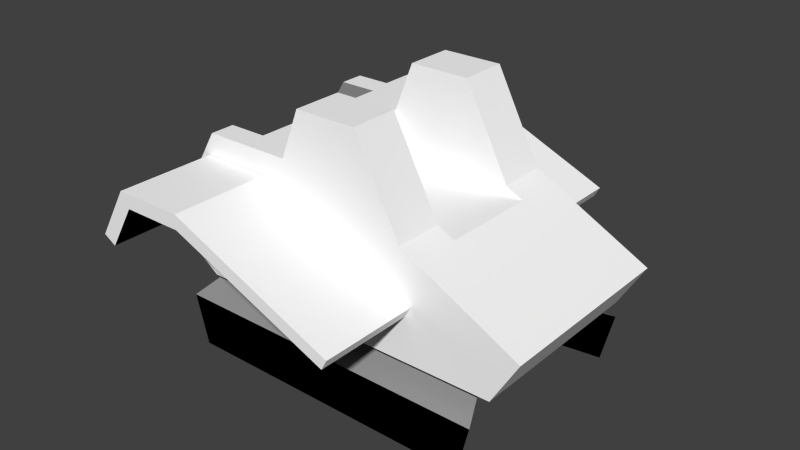 # Source: lem1t.blend  (saved by Blender 2.70.5; exported with 4.5.12 LTS)
import bpy
from mathutils import Matrix  # noqa: F401  (used for matrix-valued properties, if any)

bpy.ops.wm.read_factory_settings(use_empty=True)
scene = bpy.context.scene
scene.name = 'Scene'

# ---- collections
col_collection_1 = bpy.data.collections.new('Collection 1'); scene.collection.children.link(col_collection_1)

# ---- materials (node trees are filled in below, after node groups)
mat_colobotmesh_mat_1 = bpy.data.materials.new('ColobotMesh_mat_1')
mat_colobotmesh_mat_1.alpha_threshold = 0.0
mat_colobotmesh_mat_1.use_transparent_shadow = False
mat_colobotmesh_mat_1.diffuse_color = (0.0, 0.0, 0.0, 1.0)
mat_colobotmesh_mat_1.specular_color = (0.0, 0.0, 0.0)
mat_colobotmesh_mat_1.roughness = 0.5
mat_colobotmesh_mat_2 = bpy.data.materials.new('ColobotMesh_mat_2')
mat_colobotmesh_mat_2.alpha_threshold = 0.0
mat_colobotmesh_mat_2.use_transparent_shadow = False
mat_colobotmesh_mat_2.diffuse_color = (0.3, 0.3, 0.3, 1.0)
mat_colobotmesh_mat_2.specular_color = (0.0, 0.0, 0.0)
mat_colobotmesh_mat_2.roughness = 0.5
mat_colobotmesh_mat_3 = bpy.data.materials.new('ColobotMesh_mat_3')
mat_colobotmesh_mat_3.alpha_threshold = 0.0
mat_colobotmesh_mat_3.use_transparent_shadow = False
mat_colobotmesh_mat_3.diffuse_color = (0.0, 0.0, 0.0, 1.0)
mat_colobotmesh_mat_3.specular_color = (0.0, 0.0, 0.0)
mat_colobotmesh_mat_3.roughness = 0.5
mat_colobotmesh_mat_4 = bpy.data.materials.new('ColobotMesh_mat_4')
mat_colobotmesh_mat_4.alpha_threshold = 0.0
mat_colobotmesh_mat_4.use_transparent_shadow = False
mat_colobotmesh_mat_4.diffuse_color = (1.0, 1.0, 1.0, 1.0)
mat_colobotmesh_mat_4.specular_color = (0.0, 0.0, 0.0)
mat_colobotmesh_mat_4.roughness = 0.5

# ---- material node trees

# ---- world
world_world = bpy.data.worlds.new('World'); scene.world = world_world
world_world.color = (0.05088, 0.05088, 0.05088)
world_world.use_sun_shadow = False
world_world.sun_shadow_jitter_overblur = 0.0
world_world.cycles.sampling_method = 'MANUAL'
world_world.cycles.sample_map_resolution = 256

# ---- meshes
me_colobotmesh = bpy.data.meshes.new('ColobotMesh_')
me_colobotmesh.from_pydata([(-1.498, 4.256, -4.002), (-3.073, 0.5088, -2.294), (2.419, 1.542, 0.7321), (3.038, 0.5075, 2.274), (-3.125, 0.4983, 2.241), (-2.409, 1.527, 0.6996), (2.476, 1.529, -0.7003), (-2.352, 1.539, -0.7345), (3.099, 0.494, -2.261), (3.351, 1.533, -2.254), (2.655, 2.49, -0.5994), (-2.569, 2.494, 0.6009), (-3.37, 1.531, 2.256), (3.294, 1.546, 2.288), (-2.9, 4.542, -2.002), (-2.9, 4.542, -4.002), (-3.313, 1.543, -2.289), (-2.794, 4.996, 1.503), (-4.006, 3.0, 1.503), (-4.131, 2.794, 2.003), (-3.0, 2.0, -1.997), (-1.498, 4.256, 4.01), (-3.528, 3.51, 4.01), (-3.277, 3.36, 4.01), (-2.9, 4.542, 4.01), (-2.725, 4.256, 4.01), (4.009, 2.931, -1.997), (4.009, 2.931, 2.003), (3.464, 2.01, 2.003), (3.464, 2.01, -1.997), (1.589, 4.184, 2.003), (-2.0, 4.998, 1.503), (-2.794, 4.996, 2.003), (-1.0, 5.0, 2.003), (-2.9, 4.542, 2.01), (-3.277, 3.36, 2.01), (-3.528, 3.51, 2.01), (1.824, 3.125, 4.01), (-1.498, 4.545, 4.01), (1.713, 2.918, 4.01), (-2.725, 4.256, 2.01), (1.713, 2.918, 2.01), (-1.498, 4.256, 2.01), (1.824, 3.125, 2.01), (2.594, 2.503, 0.6339), (1.589, 4.184, -1.997), (0.6411, 6.0, -1.997), (-1.0, 5.0, -1.997), (-4.131, 2.794, -1.997), (-2.794, 4.996, -1.997), (-0.6121, 6.0, -1.997), (1.944, 4.0, -1.0), (-3.277, 3.36, -4.002), (-3.277, 3.36, -2.002), (-3.528, 3.51, -2.002), (-3.528, 3.51, -4.002), (-1.498, 4.545, -4.002), (1.824, 3.125, -4.002), (1.713, 2.918, -4.002), (-1.498, 4.545, 2.01), (-1.0, 5.0, -1.0), (-1.498, 4.545, -2.002), (-1.0, 4.0, 1.0), (1.589, 4.184, 1.0), (1.944, 4.0, 1.0), (-1.0, 4.0, -1.0), (1.589, 4.184, -1.0), (1.824, 3.125, -2.002), (-2.517, 2.505, -0.6328), (1.713, 2.918, -2.002), (-2.725, 4.256, -4.002), (-2.725, 4.256, -2.002), (-2.0, 3.0, 1.503), (-4.006, 3.0, -1.497), (-2.0, 3.0, -1.497), (0.6411, 6.0, -1.0), (-0.6121, 6.0, -1.0), (-1.498, 4.256, -2.002), (-1.0, 5.0, 1.0), (-2.0, 4.998, -1.497), (-2.794, 4.996, -1.497), (-3.0, 2.0, 2.003), (-0.6121, 6.0, 2.003), (0.6411, 6.0, 2.003), (-0.6121, 6.0, 1.0), (0.6411, 6.0, 1.0)], [], [(2, 3, 4), (11, 12, 13), (56, 57, 58), (37, 38, 39), (39, 38, 21), (22, 23, 24), (23, 25, 24), (24, 25, 38), (25, 21, 38), (26, 27, 28), (29, 26, 28), (32, 33, 31), (17, 18, 19), (50, 46, 47), (62, 63, 64), (31, 60, 79), (73, 72, 74), (4, 5, 2), (6, 2, 5), (5, 7, 6), (8, 6, 7), (7, 1, 8), (44, 13, 3), (3, 2, 44), (10, 44, 2), (2, 6, 10), (9, 10, 6), (6, 8, 9), (13, 44, 11), (16, 68, 10), (10, 9, 16), (5, 4, 12), (12, 11, 5), (7, 5, 11), (11, 68, 7), (1, 7, 68), (68, 16, 1), (70, 71, 53), (52, 70, 53), (0, 77, 71), (70, 0, 71), (58, 69, 77), (0, 58, 77), (57, 67, 69), (58, 57, 69), (56, 61, 67), (57, 56, 67), (15, 14, 61), (56, 15, 61), (55, 54, 14), (15, 55, 14), (52, 53, 54), (55, 52, 54), (56, 58, 0), (52, 55, 15), (70, 52, 15), (70, 15, 56), (0, 70, 56), (40, 25, 23), (35, 40, 23), (42, 21, 25), (40, 42, 25), (41, 39, 21), (42, 41, 21), (43, 37, 39), (41, 43, 39), (59, 38, 37), (43, 59, 37), (34, 24, 38), (59, 34, 38), (36, 22, 24), (34, 36, 24), (35, 23, 22), (36, 35, 22), (30, 27, 64), (64, 27, 26), (64, 63, 30), (63, 85, 83), (83, 30, 63), (85, 84, 82), (82, 83, 85), (84, 78, 33), (33, 82, 84), (31, 17, 32), (20, 81, 19), (48, 20, 19), (29, 28, 81), (20, 29, 81), (27, 30, 28), (28, 30, 81), (30, 83, 81), (81, 83, 33), (19, 81, 32), (32, 81, 33), (83, 82, 33), (45, 26, 29), (45, 29, 20), (46, 45, 20), (46, 20, 47), (20, 48, 49), (20, 49, 47), (51, 45, 66), (45, 51, 26), (46, 66, 45), (66, 46, 75), (75, 50, 76), (50, 75, 46), (60, 76, 50), (60, 50, 47), (49, 60, 47), (51, 64, 26), (65, 64, 51), (64, 65, 62), (65, 51, 66), (62, 85, 63), (85, 62, 84), (78, 84, 62), (65, 66, 75), (75, 76, 65), (60, 65, 76), (62, 60, 78), (60, 62, 65), (19, 32, 17), (31, 33, 78), (79, 49, 80), (18, 48, 19), (80, 49, 48), (79, 60, 49), (48, 73, 80), (60, 31, 78), (73, 48, 18), (72, 17, 31), (17, 72, 18), (74, 31, 79), (31, 74, 72), (79, 80, 74), (73, 74, 80), (72, 73, 18)])
me_colobotmesh.polygons.foreach_set('material_index', [0, 1, 3, 3, 3, 3, 3, 3, 3, 3, 3, 3, 3, 3, 3, 3, 3, 0, 0, 0, 0, 0, 0, 0, 0, 0, 0, 0, 1, 1, 1, 0, 0, 0, 0, 0, 0, 2, 2, 2, 2, 2, 2, 3, 3, 3, 3, 3, 3, 3, 3, 3, 3, 3, 3, 3, 3, 3, 2, 2, 2, 2, 2, 2, 3, 3, 3, 3, 3, 3, 3, 3, 3, 3, 3, 3, 3, 3, 3, 3, 3, 3, 3, 3, 3, 3, 0, 0, 3, 3, 3, 3, 3, 3, 3, 3, 3, 3, 3, 3, 3, 3, 3, 3, 3, 3, 3, 3, 3, 3, 3, 3, 3, 3, 3, 3, 3, 3, 3, 3, 3, 3, 3, 3, 3, 3, 3, 3, 3, 3, 3, 1, 1, 1, 1, 1, 1, 3])
_uv = me_colobotmesh.uv_layers.new(name='UV_1')
_uv.uv.foreach_set('vector', [0.8257, 0.2463, 0.834, 0.166, 0.752, 0.1677, 0.7618, 0.248, 0.752, 0.1676, 0.834, 0.166, 0.5791, 0.9941, 0.584, 0.9873, 0.5838, 0.9863, 0.584, 0.9873, 0.5791, 0.9941, 0.5838, 0.9863, 0.5838, 0.9863, 0.5791, 0.9941, 0.5791, 0.9928, 0.5762, 0.9892, 0.5765, 0.9884, 0.5771, 0.9941, 0.5765, 0.9884, 0.5773, 0.9928, 0.5771, 0.9941, 0.5771, 0.9941, 0.5773, 0.9928, 0.5791, 0.9941, 0.5773, 0.9928, 0.5791, 0.9928, 0.5791, 0.9941, 0.502, 0.8262, 0.748, 0.8262, 0.748, 0.7754, 0.502, 0.7754, 0.502, 0.8262, 0.748, 0.7754, 0.748, 0.6621, 0.748, 0.7715, 0.7172, 0.7105, 0.7172, 0.6582, 0.7172, 0.5165, 0.748, 0.502, 0.2164, 0.998, 0.2928, 0.998, 0.1928, 0.9365, 0.6113, 0.9941, 0.6045, 0.9863, 0.6035, 0.9941, 0.7172, 0.7105, 0.5633, 0.7715, 0.5327, 0.7105, 0.752, 0.3145, 0.873, 0.498, 0.873, 0.3145, 0.752, 0.1677, 0.7615, 0.248, 0.8257, 0.2463, 0.834, 0.2461, 0.833, 0.166, 0.752, 0.1678, 0.752, 0.1678, 0.7529, 0.248, 0.834, 0.2461, 0.834, 0.1677, 0.8257, 0.248, 0.7615, 0.2463, 0.7615, 0.2463, 0.752, 0.166, 0.834, 0.1677, 0.7683, 0.248, 0.834, 0.166, 0.81, 0.1667, 0.81, 0.1667, 0.752, 0.2432, 0.7683, 0.248, 0.834, 0.2423, 0.8127, 0.1716, 0.752, 0.166, 0.752, 0.166, 0.7717, 0.248, 0.834, 0.2423, 0.834, 0.1663, 0.7688, 0.248, 0.752, 0.2431, 0.752, 0.2431, 0.8104, 0.166, 0.834, 0.1663, 0.834, 0.166, 0.8254, 0.2464, 0.7618, 0.248, 0.752, 0.166, 0.7618, 0.2464, 0.8254, 0.248, 0.8254, 0.248, 0.834, 0.1677, 0.752, 0.166, 0.834, 0.2432, 0.7729, 0.1667, 0.752, 0.166, 0.752, 0.166, 0.8203, 0.248, 0.834, 0.2432, 0.834, 0.248, 0.8126, 0.166, 0.752, 0.1717, 0.752, 0.1717, 0.7716, 0.2422, 0.834, 0.248, 0.7724, 0.166, 0.834, 0.243, 0.8199, 0.248, 0.8199, 0.248, 0.752, 0.1663, 0.7724, 0.166, 0.0, 1.0, 0.0, 1.0, 0.0, 1.0, 0.0, 1.0, 0.0, 1.0, 0.0, 1.0, 0.0, 1.0, 0.0, 1.0, 0.0, 1.0, 0.0, 1.0, 0.0, 1.0, 0.0, 1.0, 0.0, 1.0, 0.0, 1.0, 0.0, 1.0, 0.0, 1.0, 0.0, 1.0, 0.0, 1.0, 0.5762, 0.9941, 0.584, 0.9941, 0.584, 0.9863, 0.5762, 0.9863, 0.5762, 0.9941, 0.584, 0.9863, 0.001953, 0.2871, 0.123, 0.2871, 0.123, 0.001953, 0.001953, 0.001953, 0.001953, 0.2871, 0.123, 0.001953, 0.001953, 0.4043, 0.123, 0.4043, 0.123, 0.291, 0.001953, 0.291, 0.001953, 0.4043, 0.123, 0.291, 0.001953, 0.498, 0.123, 0.498, 0.123, 0.4082, 0.001953, 0.4082, 0.001953, 0.498, 0.123, 0.4082, 0.5762, 0.9863, 0.584, 0.9863, 0.584, 0.9941, 0.5762, 0.9941, 0.5762, 0.9863, 0.584, 0.9941, 0.5791, 0.9941, 0.5838, 0.9863, 0.5791, 0.9928, 0.5765, 0.9884, 0.5762, 0.9892, 0.5771, 0.9941, 0.5773, 0.9928, 0.5765, 0.9884, 0.5771, 0.9941, 0.5773, 0.9928, 0.5771, 0.9941, 0.5791, 0.9941, 0.5791, 0.9928, 0.5773, 0.9928, 0.5791, 0.9941, 0.0, 1.0, 0.0, 1.0, 0.0, 1.0, 0.0, 1.0, 0.0, 1.0, 0.0, 1.0, 0.0, 1.0, 0.0, 1.0, 0.0, 1.0, 0.0, 1.0, 0.0, 1.0, 0.0, 1.0, 0.0, 1.0, 0.0, 1.0, 0.0, 1.0, 0.0, 1.0, 0.0, 1.0, 0.0, 1.0, 0.5762, 0.9941, 0.584, 0.9941, 0.584, 0.9863, 0.5762, 0.9863, 0.5762, 0.9941, 0.584, 0.9863, 0.123, 0.2871, 0.001953, 0.2871, 0.001953, 0.001953, 0.123, 0.001953, 0.123, 0.2871, 0.001953, 0.001953, 0.123, 0.4043, 0.001953, 0.4043, 0.001953, 0.291, 0.123, 0.291, 0.123, 0.4043, 0.001953, 0.291, 0.123, 0.498, 0.001953, 0.498, 0.001953, 0.4082, 0.123, 0.4082, 0.123, 0.498, 0.001953, 0.4082, 0.5762, 0.9863, 0.584, 0.9863, 0.584, 0.9941, 0.5762, 0.9941, 0.5762, 0.9863, 0.584, 0.9941, 0.748, 0.998, 0.748, 0.8301, 0.6863, 0.9734, 0.6863, 0.9734, 0.748, 0.8301, 0.502, 0.8301, 0.6863, 0.9734, 0.6863, 0.998, 0.748, 0.998, 0.6113, 0.9941, 0.6113, 0.9863, 0.6035, 0.9863, 0.6035, 0.9863, 0.6035, 0.9941, 0.6113, 0.9941, 0.6035, 0.9941, 0.6113, 0.9941, 0.6113, 0.9863, 0.6113, 0.9863, 0.6035, 0.9863, 0.6035, 0.9941, 0.6113, 0.9863, 0.6113, 0.9941, 0.6035, 0.9941, 0.6035, 0.9941, 0.6035, 0.9863, 0.6113, 0.9863, 0.7172, 0.7105, 0.7172, 0.6621, 0.748, 0.6621, 0.502, 0.4395, 0.748, 0.4395, 0.748, 0.498, 0.502, 0.498, 0.502, 0.4395, 0.748, 0.498, 0.6035, 0.9941, 0.6113, 0.9941, 0.6113, 0.9863, 0.6035, 0.9863, 0.6035, 0.9941, 0.6113, 0.9863, 0.498, 0.8092, 0.3505, 0.8863, 0.4648, 0.7526, 0.4648, 0.7526, 0.3505, 0.8863, 0.0709, 0.752, 0.3505, 0.8863, 0.2928, 0.998, 0.0709, 0.752, 0.0709, 0.752, 0.2928, 0.998, 0.1928, 0.9365, 0.001953, 0.8008, 0.0709, 0.752, 0.08343, 0.9363, 0.08343, 0.9363, 0.0709, 0.752, 0.1928, 0.9365, 0.2928, 0.998, 0.2164, 0.998, 0.1928, 0.9365, 0.3505, 0.8863, 0.498, 0.8092, 0.4648, 0.7526, 0.3505, 0.8863, 0.4648, 0.7526, 0.0709, 0.752, 0.2928, 0.998, 0.3505, 0.8863, 0.0709, 0.752, 0.2928, 0.998, 0.0709, 0.752, 0.1928, 0.9365, 0.0709, 0.752, 0.001953, 0.8008, 0.08343, 0.9363, 0.0709, 0.752, 0.08343, 0.9363, 0.1928, 0.9365, 0.5633, 0.9734, 0.502, 0.998, 0.5633, 0.998, 0.502, 0.998, 0.5633, 0.9734, 0.502, 0.8301, 0.6113, 0.9863, 0.6035, 0.9941, 0.6113, 0.9941, 0.6035, 0.9941, 0.6113, 0.9863, 0.6035, 0.9863, 0.6035, 0.9863, 0.6113, 0.9941, 0.6113, 0.9863, 0.6113, 0.9941, 0.6035, 0.9863, 0.6035, 0.9941, 0.6035, 0.9941, 0.6035, 0.9863, 0.6113, 0.9863, 0.6035, 0.9941, 0.6113, 0.9863, 0.6113, 0.9941, 0.502, 0.6621, 0.5633, 0.7715, 0.502, 0.7715, 0.5633, 0.9734, 0.6863, 0.9734, 0.502, 0.8301, 0.6113, 0.9941, 0.6035, 0.9863, 0.6035, 0.9941, 0.6035, 0.9863, 0.6113, 0.9941, 0.6113, 0.9863, 0.6113, 0.9941, 0.6035, 0.9941, 0.6045, 0.9863, 0.6113, 0.9941, 0.6064, 0.9863, 0.6035, 0.9934, 0.6064, 0.9863, 0.6113, 0.9941, 0.6102, 0.9863, 0.6113, 0.9902, 0.6102, 0.9863, 0.6113, 0.9941, 0.6113, 0.9941, 0.6035, 0.9934, 0.6064, 0.9863, 0.6064, 0.9863, 0.6102, 0.9863, 0.6113, 0.9941, 0.6113, 0.9902, 0.6113, 0.9941, 0.6102, 0.9863, 0.6035, 0.9941, 0.6113, 0.9863, 0.6035, 0.9863, 0.6113, 0.9863, 0.6035, 0.9941, 0.6113, 0.9941, 0.748, 0.502, 0.748, 0.6582, 0.7172, 0.6582, 0.7172, 0.7105, 0.748, 0.7715, 0.6863, 0.7715, 0.5327, 0.7105, 0.502, 0.6621, 0.5327, 0.6621, 0.7172, 0.5165, 0.502, 0.502, 0.748, 0.502, 0.5327, 0.6582, 0.502, 0.6582, 0.502, 0.502, 0.5327, 0.7105, 0.5633, 0.7715, 0.502, 0.6621, 0.502, 0.502, 0.5327, 0.5165, 0.5327, 0.6582, 0.5633, 0.7715, 0.7172, 0.7105, 0.6863, 0.7715, 0.5327, 0.5165, 0.502, 0.502, 0.7172, 0.5165, 0.834, 0.166, 0.8015, 0.248, 0.834, 0.248, 0.8015, 0.248, 0.834, 0.166, 0.752, 0.166, 0.752, 0.166, 0.834, 0.248, 0.752, 0.248, 0.834, 0.248, 0.752, 0.166, 0.834, 0.166, 0.834, 0.248, 0.8015, 0.248, 0.834, 0.166, 0.752, 0.166, 0.834, 0.166, 0.8015, 0.248, 0.873, 0.498, 0.752, 0.3145, 0.752, 0.498])
_uv.active_render = True
_uv = me_colobotmesh.uv_layers.new(name='UV_2')
_uv.uv.foreach_set('vector', [0.8019, 0.5914, 0.8723, 0.7836, 0.1714, 0.7794, 0.2346, 0.5751, 0.1435, 0.7813, 0.9014, 0.7853, 0.3563, 0.7357, 0.7342, 0.4779, 0.7216, 0.4403, 0.7342, 0.4779, 0.3563, 0.7357, 0.7216, 0.4403, 0.7216, 0.4403, 0.3563, 0.7357, 0.3563, 0.6832, 0.1255, 0.5478, 0.1541, 0.5204, 0.1969, 0.7352, 0.1541, 0.5204, 0.2168, 0.6832, 0.1969, 0.7352, 0.1969, 0.7352, 0.2168, 0.6832, 0.3563, 0.7357, 0.2168, 0.6832, 0.3563, 0.6832, 0.3563, 0.7357, 0.2513, 0.4426, 0.7499, 0.4426, 0.7499, 0.2754, 0.2513, 0.2754, 0.2513, 0.4426, 0.7499, 0.2754, 0.209, 0.7499, 0.413, 0.7499, 0.2993, 0.6875, 0.6875, 0.8177, 0.6875, 0.4551, 0.7499, 0.4178, 0.4572, 1.0, 0.5997, 1.0, 0.413, 0.8184, 0.413, 0.6368, 0.7075, 0.6702, 0.7479, 0.6368, 0.2993, 0.6875, 0.413, 0.3755, 0.2993, 0.3136, 0.07109, 0.3136, 0.2993, 0.6875, 0.2993, 0.3136, 0.1714, 0.7794, 0.2528, 0.5874, 0.8019, 0.5914, 0.8083, 0.4129, 0.8019, 0.5914, 0.2528, 0.5874, 0.2528, 0.5874, 0.2592, 0.4086, 0.8083, 0.4129, 0.8792, 0.2183, 0.8083, 0.4129, 0.2592, 0.4086, 0.2592, 0.4086, 0.1773, 0.2142, 0.8792, 0.2183, 0.5792, 0.365, 0.7853, 0.191, 0.7836, 0.002451, 0.7836, 0.002451, 0.5914, 0.1903, 0.5792, 0.365, 0.4255, 0.3625, 0.5792, 0.365, 0.5914, 0.1903, 0.5914, 0.1903, 0.4129, 0.188, 0.4255, 0.3625, 0.2192, 0.1888, 0.4255, 0.3625, 0.4129, 0.188, 0.4129, 0.188, 0.2183, 0.0, 0.2192, 0.1888, 0.9014, 0.7853, 0.8217, 0.5792, 0.2346, 0.5751, 0.15, 0.2149, 0.2405, 0.4213, 0.8287, 0.4255, 0.8287, 0.4255, 0.9079, 0.2192, 0.15, 0.2149, 0.5874, 0.1876, 0.7794, 0.000781, 0.7813, 0.1884, 0.7813, 0.1884, 0.5751, 0.3633, 0.5874, 0.1876, 0.4086, 0.1898, 0.5874, 0.1876, 0.5751, 0.3633, 0.5751, 0.3633, 0.4213, 0.3652, 0.4086, 0.1898, 0.2142, 0.002691, 0.4086, 0.1898, 0.4213, 0.3652, 0.4213, 0.3652, 0.2149, 0.1905, 0.2142, 0.002691, 0.001413, 0.6832, 0.2507, 0.6832, 0.2507, 0.5204, 0.001413, 0.5204, 0.001413, 0.6832, 0.2507, 0.5204, 0.3563, 0.001413, 0.3563, 0.2507, 0.2168, 0.2507, 0.2168, 0.001413, 0.3563, 0.001413, 0.2168, 0.2507, 0.7216, 0.001413, 0.7216, 0.2507, 0.3563, 0.2507, 0.3563, 0.001413, 0.7216, 0.001413, 0.3563, 0.2507, 0.001413, 0.4779, 0.2507, 0.4779, 0.2507, 0.4403, 0.001413, 0.4403, 0.001413, 0.4779, 0.2507, 0.4403, 0.3563, 0.001413, 0.3563, 0.2507, 0.7342, 0.2507, 0.7342, 0.001413, 0.3563, 0.001413, 0.7342, 0.2507, 0.1969, 0.001413, 0.1969, 0.2507, 0.3563, 0.2507, 0.3563, 0.001413, 0.1969, 0.001413, 0.3563, 0.2507, 0.001413, 0.5478, 0.2507, 0.5478, 0.2507, 0.7352, 0.001413, 0.7352, 0.001413, 0.5478, 0.2507, 0.7352, 0.1541, 0.001413, 0.1541, 0.2507, 0.1255, 0.2507, 0.1255, 0.001413, 0.1541, 0.001413, 0.1255, 0.2507, 0.3563, 0.7357, 0.7216, 0.4403, 0.3563, 0.6832, 0.1541, 0.5204, 0.1255, 0.5478, 0.1969, 0.7352, 0.2168, 0.6832, 0.1541, 0.5204, 0.1969, 0.7352, 0.2168, 0.6832, 0.1969, 0.7352, 0.3563, 0.7357, 0.3563, 0.6832, 0.2168, 0.6832, 0.3563, 0.7357, 0.7507, 0.6832, 1.0, 0.6832, 1.0, 0.5204, 0.7507, 0.5204, 0.7507, 0.6832, 1.0, 0.5204, 0.3563, 0.7507, 0.3563, 1.0, 0.2168, 1.0, 0.2168, 0.7507, 0.3563, 0.7507, 0.2168, 1.0, 0.7216, 0.7507, 0.7216, 1.0, 0.3563, 1.0, 0.3563, 0.7507, 0.7216, 0.7507, 0.3563, 1.0, 0.7507, 0.4779, 1.0, 0.4779, 1.0, 0.4403, 0.7507, 0.4403, 0.7507, 0.4779, 1.0, 0.4403, 0.3563, 0.7507, 0.3563, 1.0, 0.7342, 1.0, 0.7342, 0.7507, 0.3563, 0.7507, 0.7342, 1.0, 0.1969, 0.7507, 0.1969, 1.0, 0.3563, 1.0, 0.3563, 0.7507, 0.1969, 0.7507, 0.3563, 1.0, 0.7507, 0.5478, 1.0, 0.5478, 1.0, 0.7352, 0.7507, 0.7352, 0.7507, 0.5478, 1.0, 0.7352, 0.1541, 0.7507, 0.1541, 1.0, 0.1255, 1.0, 0.1255, 0.7507, 0.1541, 0.7507, 0.1255, 1.0, 0.7075, 0.7499, 0.9828, 0.7499, 0.7479, 0.6248, 0.7479, 0.6248, 0.9828, 0.7499, 0.9828, 0.2513, 0.7479, 0.6248, 0.7075, 0.6248, 0.7075, 0.7499, 0.6248, 0.6702, 0.6248, 1.0, 0.7499, 1.0, 0.7499, 1.0, 0.7499, 0.6702, 0.6248, 0.6702, 0.5997, 0.6248, 0.4572, 0.6248, 0.4572, 0.7499, 0.4572, 0.7499, 0.5997, 0.7499, 0.5997, 0.6248, 0.6248, 1.0, 0.6248, 0.8184, 0.7499, 0.8184, 0.7499, 0.8184, 0.7499, 1.0, 0.6248, 1.0, 0.2993, 0.6875, 0.209, 0.6875, 0.209, 0.7499, 0.1856, 0.2513, 0.1856, 0.7499, 0.05689, 0.7499, 0.05689, 0.2513, 0.1856, 0.2513, 0.05689, 0.7499, 0.9207, 0.2513, 0.9207, 0.7499, 0.1856, 0.7499, 0.1856, 0.2513, 0.9207, 0.2513, 0.1856, 0.7499, 0.9828, 0.4426, 0.7075, 0.6702, 0.9207, 0.2754, 0.9207, 0.2754, 0.7075, 0.6702, 0.1856, 0.2735, 0.7075, 0.6702, 0.5997, 1.0, 0.1856, 0.2735, 0.1856, 0.2735, 0.5997, 1.0, 0.413, 0.8184, 0.05689, 0.4178, 0.1856, 0.2735, 0.209, 0.8177, 0.209, 0.8177, 0.1856, 0.2735, 0.413, 0.8184, 0.5997, 1.0, 0.4572, 1.0, 0.413, 0.8184, 0.7075, 0.6702, 0.9828, 0.4426, 0.9207, 0.2754, 0.7075, 0.6702, 0.9207, 0.2754, 0.1856, 0.2735, 0.5997, 1.0, 0.7075, 0.6702, 0.1856, 0.2735, 0.5997, 1.0, 0.1856, 0.2735, 0.413, 0.8184, 0.1856, 0.2735, 0.05689, 0.4178, 0.209, 0.8177, 0.1856, 0.2735, 0.209, 0.8177, 0.413, 0.8184, 0.7479, 0.3755, 0.7075, 0.2513, 0.7075, 0.3755, 0.7075, 0.2513, 0.7479, 0.3755, 0.9828, 0.2513, 0.2513, 1.0, 0.3755, 0.6702, 0.2513, 0.6702, 0.3755, 0.6702, 0.2513, 1.0, 0.3755, 1.0, 0.5997, 0.3755, 0.4572, 0.2513, 0.4572, 0.3755, 0.4572, 0.2513, 0.5997, 0.3755, 0.5997, 0.2513, 0.3755, 0.8184, 0.3755, 1.0, 0.2513, 1.0, 0.3755, 0.8184, 0.2513, 1.0, 0.2513, 0.8184, 0.209, 0.2513, 0.413, 0.3755, 0.413, 0.2513, 0.7479, 0.3755, 0.7479, 0.6248, 0.9828, 0.2513, 0.413, 0.3755, 0.7479, 0.6248, 0.7479, 0.3755, 0.7479, 0.6248, 0.413, 0.3755, 0.413, 0.6248, 0.413, 0.6368, 0.7479, 0.6368, 0.7075, 0.6702, 0.413, 0.6368, 0.5997, 1.0, 0.7075, 0.6702, 0.5997, 1.0, 0.413, 0.6368, 0.4572, 1.0, 0.413, 0.8184, 0.4572, 1.0, 0.413, 0.6368, 0.413, 0.6368, 0.7075, 0.6702, 0.5997, 1.0, 0.5997, 1.0, 0.4572, 1.0, 0.413, 0.6368, 0.413, 0.8184, 0.413, 0.6368, 0.4572, 1.0, 0.6248, 0.6368, 0.3755, 0.8184, 0.6248, 0.8184, 0.3755, 0.8184, 0.6248, 0.6368, 0.3755, 0.6368, 0.7499, 0.4178, 0.7499, 0.8177, 0.6875, 0.8177, 0.2993, 0.6875, 0.413, 0.7499, 0.413, 0.6248, 0.2993, 0.3136, 0.209, 0.2513, 0.209, 0.3136, 0.6875, 0.4551, 0.2513, 0.4178, 0.7499, 0.4178, 0.3136, 0.8177, 0.2513, 0.8177, 0.2513, 0.4178, 0.2993, 0.3136, 0.413, 0.3755, 0.209, 0.2513, 0.2513, 0.4178, 0.3136, 0.4551, 0.3136, 0.8177, 0.413, 0.3755, 0.2993, 0.6875, 0.413, 0.6248, 0.3136, 0.4551, 0.2513, 0.4178, 0.6875, 0.4551, 0.2993, 0.4551, 0.209, 0.8177, 0.2993, 0.818, 0.209, 0.8177, 0.2993, 0.4551, 0.07109, 0.4551, 0.3136, 0.4551, 0.6875, 0.818, 0.3136, 0.818, 0.6875, 0.818, 0.3136, 0.4551, 0.6875, 0.4551, 0.2993, 0.818, 0.209, 0.8177, 0.2993, 0.4551, 0.07109, 0.4551, 0.2993, 0.4551, 0.209, 0.8177, 0.2993, 0.6875, 0.07109, 0.3136, 0.07109, 0.6875])
me_colobotmesh.materials.append(mat_colobotmesh_mat_1)
me_colobotmesh.materials.append(mat_colobotmesh_mat_2)
me_colobotmesh.materials.append(mat_colobotmesh_mat_3)
me_colobotmesh.materials.append(mat_colobotmesh_mat_4)
me_colobotmesh.use_remesh_preserve_volume = False
me_colobotmesh.use_remesh_preserve_attributes = False
me_colobotmesh.use_mirror_vertex_groups = False
me_colobotmesh.update()
me_cylinder = bpy.data.meshes.new('Cylinder')
me_cylinder.from_pydata([(-1.745, -0.5293, -3.023), (-1.745, -0.3058, -3.497), (-1.745, -0.3058, -2.497), (-1.703, -0.3101, -3.486), (-1.702, -0.3101, -2.497), (-1.663, -0.3228, -3.475), (-1.66, -0.3228, -2.497), (-1.625, -0.3435, -3.465), (-1.621, -0.3435, -2.497), (-1.593, -0.3713, -3.456), (-1.587, -0.3713, -2.497), (-1.566, -0.4052, -3.449), (-1.559, -0.4052, -2.497), (-1.546, -0.4438, -3.444), (-1.539, -0.4438, -2.497), (-1.534, -0.4857, -3.441), (-1.526, -0.4857, -2.497), (-1.529, -0.5293, -3.44), (-1.522, -0.5293, -2.497), (-1.534, -0.5729, -3.441), (-1.526, -0.5729, -2.497), (-1.546, -0.6149, -3.444), (-1.539, -0.6149, -2.497), (-1.566, -0.6535, -3.449), (-1.559, -0.6535, -2.497), (-1.593, -0.6874, -3.456), (-1.587, -0.6874, -2.497), (-1.625, -0.7152, -3.465), (-1.621, -0.7152, -2.497), (-1.663, -0.7358, -3.475), (-1.66, -0.7358, -2.497), (-1.703, -0.7486, -3.486), (-1.702, -0.7486, -2.497), (-1.745, -0.7529, -3.497), (-1.745, -0.7529, -2.497), (-1.787, -0.7486, -3.509), (-1.789, -0.7486, -2.497), (-1.828, -0.7358, -3.52), (-1.831, -0.7358, -2.497), (-1.865, -0.7152, -3.53), (-1.869, -0.7152, -2.497), (-1.898, -0.6874, -3.538), (-1.903, -0.6874, -2.497), (-1.925, -0.6535, -3.545), (-1.931, -0.6535, -2.497), (-1.945, -0.6149, -3.551), (-1.952, -0.6149, -2.497), (-1.957, -0.5729, -3.554), (-1.965, -0.5729, -2.497), (-1.961, -0.5293, -3.555), (-1.969, -0.5293, -2.497), (-1.957, -0.4857, -3.554), (-1.965, -0.4857, -2.497), (-1.945, -0.4438, -3.551), (-1.952, -0.4438, -2.497), (-1.925, -0.4052, -3.545), (-1.931, -0.4052, -2.497), (-1.898, -0.3713, -3.538), (-1.903, -0.3713, -2.497), (-1.865, -0.3435, -3.53), (-1.869, -0.3435, -2.497), (-1.828, -0.3228, -3.52), (-1.831, -0.3228, -2.497), (-1.787, -0.3101, -3.509), (-1.789, -0.3101, -2.497)], [], [(0, 1, 3), (1, 2, 4, 3), (0, 3, 5), (3, 4, 6, 5), (0, 5, 7), (5, 6, 8, 7), (0, 7, 9), (7, 8, 10, 9), (0, 9, 11), (9, 10, 12, 11), (0, 11, 13), (11, 12, 14, 13), (0, 13, 15), (13, 14, 16, 15), (0, 15, 17), (15, 16, 18, 17), (0, 17, 19), (17, 18, 20, 19), (0, 19, 21), (19, 20, 22, 21), (0, 21, 23), (21, 22, 24, 23), (0, 23, 25), (23, 24, 26, 25), (0, 25, 27), (25, 26, 28, 27), (0, 27, 29), (27, 28, 30, 29), (0, 29, 31), (29, 30, 32, 31), (0, 31, 33), (31, 32, 34, 33), (0, 33, 35), (33, 34, 36, 35), (0, 35, 37), (35, 36, 38, 37), (0, 37, 39), (37, 38, 40, 39), (0, 39, 41), (39, 40, 42, 41), (0, 41, 43), (41, 42, 44, 43), (0, 43, 45), (43, 44, 46, 45), (0, 45, 47), (45, 46, 48, 47), (0, 47, 49), (47, 48, 50, 49), (0, 49, 51), (49, 50, 52, 51), (0, 51, 53), (51, 52, 54, 53), (0, 53, 55), (53, 54, 56, 55), (0, 55, 57), (55, 56, 58, 57), (0, 57, 59), (57, 58, 60, 59), (0, 59, 61), (59, 60, 62, 61), (0, 61, 63), (61, 62, 64, 63), (0, 63, 1), (63, 64, 2, 1)])
_uv = me_cylinder.uv_layers.new(name='UVMap')
_uv.uv.foreach_set('vector', [0.6097, 0.9892, 0.6107, 0.9889, 0.6108, 0.9891, 0.6107, 0.9889, 0.607, 0.99, 0.6069, 0.9894, 0.6108, 0.9891, 0.6097, 0.9892, 0.6108, 0.9891, 0.6108, 0.9893, 0.6108, 0.9891, 0.6069, 0.9894, 0.6069, 0.9888, 0.6108, 0.9893, 0.6097, 0.9892, 0.6108, 0.9893, 0.6107, 0.9895, 0.6108, 0.9893, 0.6069, 0.9888, 0.607, 0.9883, 0.6107, 0.9895, 0.6097, 0.9892, 0.6107, 0.9895, 0.6107, 0.9897, 0.6107, 0.9895, 0.607, 0.9883, 0.6073, 0.9877, 0.6107, 0.9897, 0.6097, 0.9892, 0.6107, 0.9897, 0.6105, 0.9899, 0.6107, 0.9897, 0.6073, 0.9877, 0.6077, 0.9873, 0.6105, 0.9899, 0.6097, 0.9892, 0.6105, 0.9899, 0.6104, 0.99, 0.6105, 0.9899, 0.6077, 0.9873, 0.6081, 0.9869, 0.6104, 0.99, 0.6097, 0.9892, 0.6104, 0.99, 0.6102, 0.9902, 0.6104, 0.99, 0.6081, 0.9869, 0.6086, 0.9866, 0.6102, 0.9902, 0.6097, 0.9892, 0.6102, 0.9902, 0.6099, 0.9902, 0.6102, 0.9902, 0.6086, 0.9866, 0.6092, 0.9865, 0.6099, 0.9902, 0.6097, 0.9892, 0.6099, 0.9902, 0.6097, 0.9903, 0.6099, 0.9902, 0.6092, 0.9865, 0.6098, 0.9864, 0.6097, 0.9903, 0.6097, 0.9892, 0.6097, 0.9903, 0.6095, 0.9902, 0.6097, 0.9903, 0.6098, 0.9864, 0.6104, 0.9864, 0.6095, 0.9902, 0.6097, 0.9892, 0.6095, 0.9902, 0.6092, 0.9901, 0.6095, 0.9902, 0.6104, 0.9864, 0.611, 0.9866, 0.6092, 0.9901, 0.6097, 0.9892, 0.6092, 0.9901, 0.6091, 0.99, 0.6092, 0.9901, 0.611, 0.9866, 0.6115, 0.9869, 0.6091, 0.99, 0.6097, 0.9892, 0.6091, 0.99, 0.6089, 0.9898, 0.6091, 0.99, 0.6115, 0.9869, 0.6119, 0.9873, 0.6089, 0.9898, 0.6097, 0.9892, 0.6089, 0.9898, 0.6088, 0.9896, 0.6089, 0.9898, 0.6119, 0.9873, 0.6122, 0.9878, 0.6088, 0.9896, 0.6097, 0.9892, 0.6088, 0.9896, 0.6087, 0.9895, 0.6088, 0.9896, 0.6122, 0.9878, 0.6125, 0.9883, 0.6087, 0.9895, 0.6097, 0.9892, 0.6087, 0.9895, 0.6087, 0.9893, 0.6087, 0.9895, 0.6125, 0.9883, 0.6126, 0.9889, 0.6087, 0.9893, 0.6097, 0.9892, 0.6087, 0.9893, 0.6087, 0.9891, 0.6087, 0.9893, 0.6126, 0.9889, 0.6126, 0.9894, 0.6087, 0.9891, 0.6097, 0.9892, 0.6087, 0.9891, 0.6088, 0.9889, 0.6087, 0.9891, 0.6126, 0.9894, 0.6125, 0.99, 0.6088, 0.9889, 0.6097, 0.9892, 0.6088, 0.9889, 0.6088, 0.9887, 0.6088, 0.9889, 0.6125, 0.99, 0.6123, 0.9905, 0.6088, 0.9887, 0.6097, 0.9892, 0.6088, 0.9887, 0.6089, 0.9886, 0.6088, 0.9887, 0.6123, 0.9905, 0.612, 0.9909, 0.6089, 0.9886, 0.6097, 0.9892, 0.6089, 0.9886, 0.6091, 0.9884, 0.6089, 0.9886, 0.612, 0.9909, 0.6116, 0.9913, 0.6091, 0.9884, 0.6097, 0.9892, 0.6091, 0.9884, 0.6092, 0.9883, 0.6091, 0.9884, 0.6116, 0.9913, 0.6112, 0.9916, 0.6092, 0.9883, 0.6097, 0.9892, 0.6092, 0.9883, 0.6094, 0.9883, 0.6092, 0.9883, 0.6112, 0.9916, 0.6108, 0.9918, 0.6094, 0.9883, 0.6097, 0.9892, 0.6094, 0.9883, 0.6095, 0.9882, 0.6094, 0.9883, 0.6108, 0.9918, 0.6103, 0.992, 0.6095, 0.9882, 0.6097, 0.9892, 0.6095, 0.9882, 0.6097, 0.9882, 0.6095, 0.9882, 0.6103, 0.992, 0.6098, 0.992, 0.6097, 0.9882, 0.6097, 0.9892, 0.6097, 0.9882, 0.6099, 0.9882, 0.6097, 0.9882, 0.6098, 0.992, 0.6093, 0.992, 0.6099, 0.9882, 0.6097, 0.9892, 0.6099, 0.9882, 0.6101, 0.9882, 0.6099, 0.9882, 0.6093, 0.992, 0.6088, 0.9918, 0.6101, 0.9882, 0.6097, 0.9892, 0.6101, 0.9882, 0.6102, 0.9883, 0.6101, 0.9882, 0.6088, 0.9918, 0.6083, 0.9916, 0.6102, 0.9883, 0.6097, 0.9892, 0.6102, 0.9883, 0.6104, 0.9884, 0.6102, 0.9883, 0.6083, 0.9916, 0.6079, 0.9913, 0.6104, 0.9884, 0.6097, 0.9892, 0.6104, 0.9884, 0.6105, 0.9885, 0.6104, 0.9884, 0.6079, 0.9913, 0.6075, 0.9909, 0.6105, 0.9885, 0.6097, 0.9892, 0.6105, 0.9885, 0.6106, 0.9887, 0.6105, 0.9885, 0.6075, 0.9909, 0.6072, 0.9905, 0.6106, 0.9887, 0.6097, 0.9892, 0.6106, 0.9887, 0.6107, 0.9889, 0.6106, 0.9887, 0.6072, 0.9905, 0.607, 0.99, 0.6107, 0.9889])
me_cylinder.use_remesh_preserve_volume = False
me_cylinder.use_remesh_preserve_attributes = False
me_cylinder.use_mirror_vertex_groups = False
me_cylinder.update()

# ---- objects
ob_colobotmesh_1 = bpy.data.objects.new('ColobotMesh_1', me_colobotmesh)
ob_cylinder = bpy.data.objects.new('Cylinder', me_cylinder)

# ---- transforms, parenting, visibility, modifiers, constraints
ob_colobotmesh_1.location = (0.0, 0.0, 0.0)
ob_colobotmesh_1.rotation_euler = (1.571, 0.0, 0.0)
ob_colobotmesh_1.lineart.crease_threshold = 0.0
ob_cylinder.location = (0.0, 0.0, 0.0)
ob_cylinder.rotation_euler = (0.0, 1.571, 0.0)
ob_cylinder.lineart.crease_threshold = 0.0

# ---- collection membership
col_collection_1.objects.link(ob_colobotmesh_1)
col_collection_1.objects.link(ob_cylinder)

# ---- scene / render settings (as saved in the file)
scene.frame_start = 1; scene.frame_end = 250; scene.frame_set(1)
scene.render.engine = 'BLENDER_EEVEE_NEXT'
scene.render.resolution_percentage = 50
scene.render.dither_intensity = 0.0
scene.cycles.use_denoising = False
scene.cycles.samples = 10
scene.cycles.sampling_pattern = 'TABULATED_SOBOL'
scene.cycles.light_sampling_threshold = 0.0
scene.cycles.use_adaptive_sampling = False
scene.cycles.use_light_tree = False
scene.cycles.blur_glossy = 0.0
scene.cycles.volume_bounces = 1
scene.cycles.pixel_filter_type = 'GAUSSIAN'
scene.cycles.sample_clamp_indirect = 0.0
scene.view_settings.view_transform = 'Standard'
bpy.context.view_layer.update()

# ---- added for rendering (the .blend has no active camera and no usable light): camera, sun
cam_auto = bpy.data.cameras.new('AutoCamera')
cam_auto.lens = 50.0
cam_auto.sensor_width = 36.0
cam_auto.clip_end = 1000.0
ob_auto_camera = bpy.data.objects.new('AutoCamera', cam_auto)
scene.collection.objects.link(ob_auto_camera)
ob_auto_camera.location = (11.6709, -14.0826, 12.6325)
ob_auto_camera.rotation_euler = (1.09748, -7.21219e-08, 0.694738)
scene.camera = ob_auto_camera
light_auto_sun = bpy.data.lights.new('AutoSun', 'SUN')
light_auto_sun.energy = 3.0
light_auto_sun.angle = 0.0523599
ob_auto_sun = bpy.data.objects.new('AutoSun', light_auto_sun)
scene.collection.objects.link(ob_auto_sun)
ob_auto_sun.rotation_euler = (0.872665, 0.174533, 0.523599)
bpy.context.view_layer.update()
